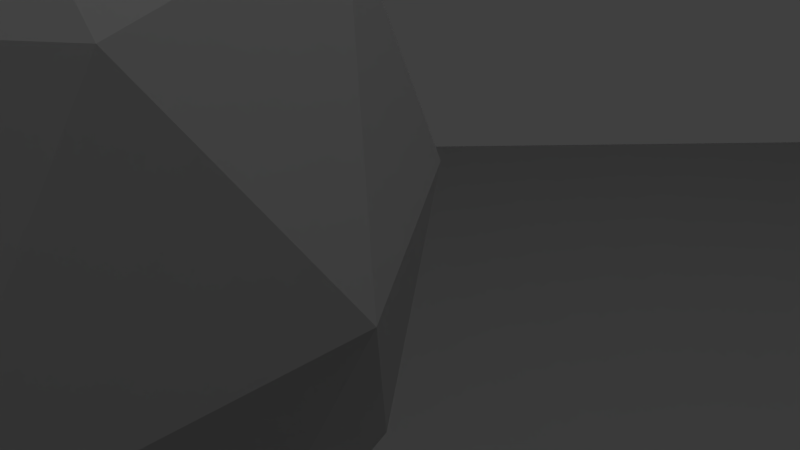# Source: untitled.blend  (saved by Blender 2.63.0; exported with 4.5.12 LTS)
import bpy
from mathutils import Matrix  # noqa: F401  (used for matrix-valued properties, if any)

bpy.ops.wm.read_factory_settings(use_empty=True)
scene = bpy.context.scene
scene.name = 'Scene'

# ---- collections
col_collection_1 = bpy.data.collections.new('Collection 1'); scene.collection.children.link(col_collection_1)

# ---- materials (node trees are filled in below, after node groups)
mat_material_001 = bpy.data.materials.new('Material.001')
mat_material_001.alpha_threshold = 0.0
mat_material_001.use_transparent_shadow = False
mat_material_001.roughness = 0.5
mat_material_001.specular_intensity = 0.674
mat_material_001.line_color = (0.0, 0.0, 0.0, 1.0)
mat_material_002 = bpy.data.materials.new('Material.002')
mat_material_002.alpha_threshold = 0.0
mat_material_002.use_transparent_shadow = False
mat_material_002.roughness = 0.5
mat_material_002.line_color = (0.0, 0.0, 0.0, 1.0)
mat_material = bpy.data.materials.new('Material')
mat_material.alpha_threshold = 0.0
mat_material.use_transparent_shadow = False
mat_material.roughness = 0.5
mat_material.line_color = (0.0, 0.0, 0.0, 1.0)

# ---- material node trees

# ---- world
world_world = bpy.data.worlds.new('World'); scene.world = world_world
world_world.color = (0.05088, 0.05088, 0.05088)
world_world.use_sun_shadow = False
world_world.sun_shadow_jitter_overblur = 0.0
world_world.cycles.sampling_method = 'MANUAL'
world_world.cycles.sample_map_resolution = 256

# ---- cameras
cam_camera = bpy.data.cameras.new('Camera')
cam_camera.clip_end = 100.0
cam_camera.lens = 35.0
cam_camera.sensor_width = 32.0
cam_camera.sensor_height = 18.0
cam_camera.ortho_scale = 7.314
cam_camera.dof.focus_distance = 0.0
cam_camera.dof.aperture_fstop = 128.0

# ---- lights
light_point = bpy.data.lights.new('Point', 'POINT')
light_point.transmission_factor = 0.0
light_point.energy = 1e+04
light_point.shadow_buffer_clip_start = 0.5
light_point.shadow_soft_size = 1.0
light_point.shadow_maximum_resolution = 0.006
light_point.use_absolute_resolution = True
light_point.cycles.use_multiple_importance_sampling = False
light_sun = bpy.data.lights.new('Sun', 'SUN')
light_sun.transmission_factor = 0.0
light_sun.angle = 1.571
light_sun.energy = 1.0
light_sun.shadow_buffer_clip_start = 0.5
light_sun.shadow_soft_size = 1.0
light_sun.shadow_cascade_max_distance = 1000.0
light_sun.cycles.use_multiple_importance_sampling = False

# ---- meshes
me_log = bpy.data.meshes.new('Log')
me_log.from_pydata([(-1.0, -1.0, -1.0), (-1.0, 1.0, -1.0), (1.0, 1.0, -1.0), (1.0, -1.0, -1.0), (-1.0, -1.0, 1.0), (-1.0, 1.0, 1.0), (1.0, 1.0, 1.0), (1.0, -1.0, 1.0)], [], [(4, 5, 1, 0), (5, 6, 2, 1), (6, 7, 3, 2), (7, 4, 0, 3), (0, 1, 2, 3), (7, 6, 5, 4)])
me_log.materials.append(mat_material_001)
me_log.use_remesh_preserve_volume = False
me_log.use_remesh_preserve_attributes = False
me_log.use_mirror_vertex_groups = False
me_log.update()
me_cube_001 = bpy.data.meshes.new('Cube.001')
me_cube_001.from_pydata([(-1.0, -1.0, -1.0), (-1.0, 1.0, -1.0), (1.0, 1.0, -1.0), (1.0, -1.0, -1.0), (-1.0, -1.0, 1.0), (-1.0, 1.0, 1.0), (1.0, 1.0, 1.0), (1.0, -1.0, 1.0)], [], [(4, 5, 1, 0), (5, 6, 2, 1), (6, 7, 3, 2), (7, 4, 0, 3), (0, 1, 2, 3), (7, 6, 5, 4)])
_uv = me_cube_001.uv_layers.new(name='UV coord')
_uv.uv.foreach_set('vector', [0.6972, 0.5894, 1.697, 0.5894, 1.697, -0.4106, 0.6972, -0.4106, 0.0, 0.5894, 1.0, 0.5894, 1.0, -0.4106, 0.0, -0.4106, 0.6972, 0.5894, -0.3028, 0.5894, -0.3028, -0.4106, 0.6972, -0.4106, 0.0, 0.5894, -1.0, 0.5894, -1.0, -0.4106, 0.0, -0.4106, 0.0, 0.6972, 0.0, 1.697, 1.0, 1.697, 1.0, 0.6972, 0.0, 0.6972, 0.0, 1.697, -1.0, 1.697, -1.0, 0.6972])
me_cube_001.materials.append(mat_material_002)
me_cube_001.use_remesh_preserve_volume = False
me_cube_001.use_remesh_preserve_attributes = False
me_cube_001.use_mirror_vertex_groups = False
me_cube_001.update()
me_icosphere = bpy.data.meshes.new('Icosphere')
me_icosphere.from_pydata([(0.0, 0.0, -1.0), (0.7236, -0.5257, -0.4472), (-0.2764, -0.8506, -0.4472), (-0.8944, 0.0, -0.4472), (-0.2764, 0.8506, -0.4472), (0.7236, 0.5257, -0.4472), (0.2764, -0.8506, 0.4472), (-0.7236, -0.5257, 0.4472), (-0.7236, 0.5257, 0.4472), (0.2764, 0.8506, 0.4472), (0.8944, 0.0, 0.4472), (0.0, 0.0, 1.0), (0.4253, -0.309, -0.8507), (0.2629, -0.809, -0.5257), (-0.1625, -0.5, -0.8507), (0.4253, 0.309, -0.8507), (0.8506, 0.0, -0.5257), (-0.6882, -0.5, -0.5257), (-0.5257, 0.0, -0.8507), (-0.6882, 0.5, -0.5257), (-0.1625, 0.5, -0.8507), (0.2629, 0.809, -0.5257), (0.9511, 0.309, 0.0), (0.9511, -0.309, 0.0), (0.5878, -0.809, 0.0), (0.0, -1.0, 0.0), (-0.5878, -0.809, 0.0), (-0.9511, -0.309, 0.0), (-0.9511, 0.309, 0.0), (-0.5878, 0.809, 0.0), (0.0, 1.0, 0.0), (0.5878, 0.809, 0.0), (0.6882, -0.5, 0.5257), (-0.2629, -0.809, 0.5257), (-0.8506, 0.0, 0.5257), (-0.2629, 0.809, 0.5257), (0.6882, 0.5, 0.5257), (0.5257, 0.0, 0.8507), (0.1625, -0.5, 0.8507), (-0.4253, -0.309, 0.8507), (-0.4253, 0.309, 0.8507), (0.1625, 0.5, 0.8507)], [], [(0, 12, 14), (1, 12, 16), (0, 14, 18), (0, 18, 20), (0, 20, 15), (1, 16, 23), (2, 13, 25), (3, 17, 27), (4, 19, 29), (5, 21, 31), (1, 23, 24), (2, 25, 26), (3, 27, 28), (4, 29, 30), (5, 31, 22), (6, 32, 38), (7, 33, 39), (8, 34, 40), (9, 35, 41), (10, 36, 37), (14, 13, 2), (14, 12, 13), (12, 1, 13), (16, 15, 5), (16, 12, 15), (12, 0, 15), (18, 17, 3), (18, 14, 17), (14, 2, 17), (20, 19, 4), (20, 18, 19), (18, 3, 19), (15, 21, 5), (15, 20, 21), (20, 4, 21), (23, 22, 10), (23, 16, 22), (16, 5, 22), (25, 24, 6), (25, 13, 24), (13, 1, 24), (27, 26, 7), (27, 17, 26), (17, 2, 26), (29, 28, 8), (29, 19, 28), (19, 3, 28), (31, 30, 9), (31, 21, 30), (21, 4, 30), (24, 32, 6), (24, 23, 32), (23, 10, 32), (26, 33, 7), (26, 25, 33), (25, 6, 33), (28, 34, 8), (28, 27, 34), (27, 7, 34), (30, 35, 9), (30, 29, 35), (29, 8, 35), (22, 36, 10), (22, 31, 36), (31, 9, 36), (38, 37, 11), (38, 32, 37), (32, 10, 37), (39, 38, 11), (39, 33, 38), (33, 6, 38), (40, 39, 11), (40, 34, 39), (34, 7, 39), (41, 40, 11), (41, 35, 40), (35, 8, 40), (37, 41, 11), (37, 36, 41), (36, 9, 41)])
_uv = me_icosphere.uv_layers.new(name='UVMap')
_uv.uv.foreach_set('vector', [0.4953, 0.8529, 0.8613, 0.9599, 0.6585, 0.7914, 0.9532, 0.7914, 0.8613, 0.9599, 1.104, 0.8018, 0.4953, 0.8529, 0.6585, 0.7914, 0.5393, 0.6854, 0.4953, 0.8529, 0.5393, 0.6854, 0.4166, 0.7045, 0.4953, 0.8529, 0.4166, 0.7045, 0.2972, 0.8374, 0.9532, 0.7914, 1.104, 0.8018, 1.019, 0.6457, 0.7289, 0.65, 0.8158, 0.7618, 0.8101, 0.562, 0.5588, 0.513, 0.6384, 0.594, 0.6256, 0.3956, 0.3824, 0.5397, 0.4709, 0.531, 0.4092, 0.3715, 0.2096, 0.7005, 0.3058, 0.6378, 0.2197, 0.5253, 0.9532, 0.7914, 1.019, 0.6457, 0.9092, 0.6285, 0.7289, 0.65, 0.8101, 0.562, 0.7197, 0.4747, 0.5588, 0.513, 0.6256, 0.3956, 0.5192, 0.3543, 0.3824, 0.5397, 0.4092, 0.3715, 0.3101, 0.438, 0.2096, 0.7005, 0.2197, 0.5253, 0.1256, 0.6044, 0.8824, 0.4603, 0.9709, 0.469, 0.9166, 0.2955, 0.7096, 0.2995, 0.8058, 0.3622, 0.7972, 0.1626, 0.4532, 0.2086, 0.6044, 0.1982, 0.3613, 0.04008, 0.2289, 0.35, 0.3158, 0.2382, 0.1585, 0.2086, 0.0588, 0.487, 0.1384, 0.406, 0.03933, 0.3146, 0.6585, 0.7914, 0.8158, 0.7618, 0.7289, 0.65, 0.6585, 0.7914, 0.8613, 0.9599, 0.8158, 0.7618, 0.8613, 0.9599, 0.9532, 0.7914, 0.8158, 0.7618, 0.1044, 0.8018, 0.2972, 0.8374, 0.2096, 0.7005, 1.104, 0.8018, 0.8613, 0.9599, 1.297, 0.8374, 0.8613, 0.9599, 0.4953, 0.8529, 1.297, 0.8374, 0.5393, 0.6854, 0.6384, 0.594, 0.5588, 0.513, 0.5393, 0.6854, 0.6585, 0.7914, 0.6384, 0.594, 0.6585, 0.7914, 0.7289, 0.65, 0.6384, 0.594, 0.4166, 0.7045, 0.4709, 0.531, 0.3824, 0.5397, 0.4166, 0.7045, 0.5393, 0.6854, 0.4709, 0.531, 0.5393, 0.6854, 0.5588, 0.513, 0.4709, 0.531, 0.2972, 0.8374, 0.3058, 0.6378, 0.2096, 0.7005, 0.2972, 0.8374, 0.4166, 0.7045, 0.3058, 0.6378, 0.4166, 0.7045, 0.3824, 0.5397, 0.3058, 0.6378, 0.01923, 0.6457, 0.1256, 0.6044, 0.0588, 0.487, 0.01923, 0.6457, 0.1044, 0.8018, 0.1256, 0.6044, 0.1044, 0.8018, 0.2096, 0.7005, 0.1256, 0.6044, 0.8101, 0.562, 0.9092, 0.6285, 0.8824, 0.4603, 0.8101, 0.562, 0.8158, 0.7618, 0.9092, 0.6285, 0.8158, 0.7618, 0.9532, 0.7914, 0.9092, 0.6285, 0.6256, 0.3956, 0.7197, 0.4747, 0.7096, 0.2995, 0.6256, 0.3956, 0.6384, 0.594, 0.7197, 0.4747, 0.6384, 0.594, 0.7289, 0.65, 0.7197, 0.4747, 0.4092, 0.3715, 0.5192, 0.3543, 0.4532, 0.2086, 0.4092, 0.3715, 0.4709, 0.531, 0.5192, 0.3543, 0.4709, 0.531, 0.5588, 0.513, 0.5192, 0.3543, 0.2197, 0.5253, 0.3101, 0.438, 0.2289, 0.35, 0.2197, 0.5253, 0.3058, 0.6378, 0.3101, 0.438, 0.3058, 0.6378, 0.3824, 0.5397, 0.3101, 0.438, 0.9092, 0.6285, 0.9709, 0.469, 0.8824, 0.4603, 0.9092, 0.6285, 1.019, 0.6457, 0.9709, 0.469, 1.019, 0.6457, 1.059, 0.487, 0.9709, 0.469, 0.7197, 0.4747, 0.8058, 0.3622, 0.7096, 0.2995, 0.7197, 0.4747, 0.8101, 0.562, 0.8058, 0.3622, 0.8101, 0.562, 0.8824, 0.4603, 0.8058, 0.3622, 0.5192, 0.3543, 0.6044, 0.1982, 0.4532, 0.2086, 0.5192, 0.3543, 0.6256, 0.3956, 0.6044, 0.1982, 0.6256, 0.3956, 0.7096, 0.2995, 0.6044, 0.1982, 0.3101, 0.438, 0.3158, 0.2382, 0.2289, 0.35, 0.3101, 0.438, 0.4092, 0.3715, 0.3158, 0.2382, 0.4092, 0.3715, 0.4532, 0.2086, 0.3158, 0.2382, 0.1256, 0.6044, 0.1384, 0.406, 0.0588, 0.487, 0.1256, 0.6044, 0.2197, 0.5253, 0.1384, 0.406, 0.2197, 0.5253, 0.2289, 0.35, 0.1384, 0.406, 0.9166, 0.2955, 1.039, 0.3146, 0.9953, 0.1471, 0.9166, 0.2955, 0.9709, 0.469, 1.039, 0.3146, 0.9709, 0.469, 1.059, 0.487, 1.039, 0.3146, 0.7972, 0.1626, 0.9166, 0.2955, 0.9953, 0.1471, 0.7972, 0.1626, 0.8058, 0.3622, 0.9166, 0.2955, 0.8058, 0.3622, 0.8824, 0.4603, 0.9166, 0.2955, 1.361, 0.04008, 0.7972, 0.1626, 0.9953, 0.1471, 0.3613, 0.04008, 0.6044, 0.1982, 0.7972, 0.1626, 0.6044, 0.1982, 0.7096, 0.2995, 0.7972, 0.1626, 1.158, 0.2086, 1.361, 0.04008, 0.9953, 0.1471, 0.1585, 0.2086, 0.3158, 0.2382, 0.3613, 0.04008, 0.3158, 0.2382, 0.4532, 0.2086, 0.3613, 0.04008, 1.039, 0.3146, 1.158, 0.2086, 0.9953, 0.1471, 0.03933, 0.3146, 0.1384, 0.406, 0.1585, 0.2086, 0.1384, 0.406, 0.2289, 0.35, 0.1585, 0.2086])
_ca = me_icosphere.color_attributes.new('Col', 'BYTE_COLOR', 'CORNER')
_ca.data.foreach_set('color', [1.0, 1.0, 1.0, 1.0, 1.0, 1.0, 1.0, 1.0, 1.0, 1.0, 1.0, 1.0, 1.0, 1.0, 1.0, 1.0, 1.0, 1.0, 1.0, 1.0, 1.0, 1.0, 1.0, 1.0, 1.0, 1.0, 1.0, 1.0, 1.0, 1.0, 1.0, 1.0, 1.0, 1.0, 1.0, 1.0, 1.0, 1.0, 1.0, 1.0, 1.0, 1.0, 1.0, 1.0, 1.0, 1.0, 1.0, 1.0, 1.0, 1.0, 1.0, 1.0, 1.0, 1.0, 1.0, 1.0, 1.0, 1.0, 1.0, 1.0, 1.0, 1.0, 1.0, 1.0, 1.0, 1.0, 1.0, 1.0, 1.0, 1.0, 1.0, 1.0, 1.0, 1.0, 1.0, 1.0, 1.0, 1.0, 1.0, 1.0, 1.0, 1.0, 1.0, 1.0, 1.0, 1.0, 1.0, 1.0, 1.0, 1.0, 1.0, 1.0, 1.0, 1.0, 1.0, 1.0, 1.0, 1.0, 1.0, 1.0, 1.0, 1.0, 1.0, 1.0, 1.0, 1.0, 1.0, 1.0, 1.0, 1.0, 1.0, 1.0, 1.0, 1.0, 1.0, 1.0, 1.0, 1.0, 1.0, 1.0, 1.0, 1.0, 1.0, 1.0, 1.0, 1.0, 1.0, 1.0, 1.0, 1.0, 1.0, 1.0, 1.0, 1.0, 1.0, 1.0, 1.0, 1.0, 1.0, 1.0, 1.0, 1.0, 1.0, 1.0, 1.0, 1.0, 1.0, 1.0, 1.0, 1.0, 1.0, 1.0, 1.0, 1.0, 1.0, 1.0, 1.0, 1.0, 1.0, 1.0, 1.0, 1.0, 1.0, 1.0, 1.0, 1.0, 1.0, 1.0, 1.0, 1.0, 1.0, 1.0, 1.0, 1.0, 1.0, 1.0, 1.0, 1.0, 1.0, 1.0, 1.0, 1.0, 1.0, 1.0, 1.0, 1.0, 1.0, 1.0, 1.0, 1.0, 1.0, 1.0, 1.0, 1.0, 1.0, 1.0, 1.0, 1.0, 1.0, 1.0, 1.0, 1.0, 1.0, 1.0, 1.0, 1.0, 1.0, 1.0, 1.0, 1.0, 1.0, 1.0, 1.0, 1.0, 1.0, 1.0, 1.0, 1.0, 1.0, 1.0, 1.0, 1.0, 1.0, 1.0, 1.0, 1.0, 1.0, 1.0, 1.0, 1.0, 1.0, 1.0, 1.0, 1.0, 1.0, 1.0, 1.0, 1.0, 1.0, 1.0, 1.0, 1.0, 1.0, 1.0, 1.0, 1.0, 1.0, 1.0, 1.0, 1.0, 1.0, 1.0, 1.0, 1.0, 1.0, 1.0, 1.0, 1.0, 1.0, 1.0, 1.0, 1.0, 1.0, 1.0, 1.0, 1.0, 1.0, 1.0, 1.0, 1.0, 1.0, 1.0, 1.0, 1.0, 1.0, 1.0, 1.0, 1.0, 1.0, 1.0, 1.0, 1.0, 1.0, 1.0, 1.0, 1.0, 1.0, 1.0, 1.0, 1.0, 1.0, 1.0, 1.0, 1.0, 1.0, 1.0, 1.0, 1.0, 1.0, 1.0, 1.0, 1.0, 1.0, 1.0, 1.0, 1.0, 1.0, 1.0, 1.0, 1.0, 1.0, 1.0, 1.0, 1.0, 1.0, 1.0, 1.0, 1.0, 1.0, 1.0, 1.0, 1.0, 1.0, 1.0, 1.0, 1.0, 1.0, 1.0, 1.0, 1.0, 1.0, 1.0, 1.0, 1.0, 1.0, 1.0, 1.0, 1.0, 1.0, 1.0, 1.0, 1.0, 1.0, 1.0, 1.0, 1.0, 1.0, 1.0, 1.0, 1.0, 1.0, 1.0, 1.0, 1.0, 1.0, 1.0, 1.0, 1.0, 1.0, 1.0, 1.0, 1.0, 1.0, 1.0, 1.0, 1.0, 1.0, 1.0, 1.0, 1.0, 1.0, 1.0, 1.0, 1.0, 1.0, 1.0, 1.0, 1.0, 1.0, 1.0, 1.0, 1.0, 1.0, 1.0, 1.0, 1.0, 1.0, 1.0, 1.0, 1.0, 1.0, 1.0, 1.0, 1.0, 1.0, 1.0, 1.0, 1.0, 1.0, 1.0, 1.0, 1.0, 1.0, 1.0, 1.0, 1.0, 1.0, 1.0, 1.0, 1.0, 1.0, 1.0, 1.0, 1.0, 1.0, 1.0, 1.0, 1.0, 1.0, 1.0, 1.0, 1.0, 1.0, 1.0, 1.0, 1.0, 1.0, 1.0, 1.0, 1.0, 1.0, 1.0, 1.0, 1.0, 1.0, 1.0, 1.0, 1.0, 1.0, 1.0, 1.0, 1.0, 1.0, 1.0, 1.0, 1.0, 1.0, 1.0, 1.0, 1.0, 1.0, 1.0, 1.0, 1.0, 1.0, 1.0, 1.0, 1.0, 1.0, 1.0, 1.0, 1.0, 1.0, 1.0, 1.0, 1.0, 1.0, 1.0, 1.0, 1.0, 1.0, 1.0, 1.0, 1.0, 1.0, 1.0, 1.0, 1.0, 1.0, 1.0, 1.0, 1.0, 1.0, 1.0, 1.0, 1.0, 1.0, 1.0, 1.0, 1.0, 1.0, 1.0, 1.0, 1.0, 1.0, 1.0, 1.0, 1.0, 1.0, 1.0, 1.0, 1.0, 1.0, 1.0, 1.0, 1.0, 1.0, 1.0, 1.0, 1.0, 1.0, 1.0, 1.0, 1.0, 1.0, 1.0, 1.0, 1.0, 1.0, 1.0, 1.0, 1.0, 1.0, 1.0, 1.0, 1.0, 1.0, 1.0, 1.0, 1.0, 1.0, 1.0, 1.0, 1.0, 1.0, 1.0, 1.0, 1.0, 1.0, 1.0, 1.0, 1.0, 1.0, 1.0, 1.0, 1.0, 1.0, 1.0, 1.0, 1.0, 1.0, 1.0, 1.0, 1.0, 1.0, 1.0, 1.0, 1.0, 1.0, 1.0, 1.0, 1.0, 1.0, 1.0, 1.0, 1.0, 1.0, 1.0, 1.0, 1.0, 1.0, 1.0, 1.0, 1.0, 1.0, 1.0, 1.0, 1.0, 1.0, 1.0, 1.0, 1.0, 1.0, 1.0, 1.0, 1.0, 1.0, 1.0, 1.0, 1.0, 1.0, 1.0, 1.0, 1.0, 1.0, 1.0, 1.0, 1.0, 1.0, 1.0, 1.0, 1.0, 1.0, 1.0, 1.0, 1.0, 1.0, 1.0, 1.0, 1.0, 1.0, 1.0, 1.0, 1.0, 1.0, 1.0, 1.0, 1.0, 1.0, 1.0, 1.0, 1.0, 1.0, 1.0, 1.0, 1.0, 1.0, 1.0, 1.0, 1.0, 1.0, 1.0, 1.0, 1.0, 1.0, 1.0, 1.0, 1.0, 1.0, 1.0, 1.0, 1.0, 1.0, 1.0, 1.0, 1.0, 1.0, 1.0, 1.0, 1.0, 1.0, 1.0, 1.0, 1.0, 1.0, 1.0, 1.0, 1.0, 1.0, 1.0, 1.0, 1.0, 1.0, 1.0, 1.0, 1.0, 1.0, 1.0, 1.0, 1.0, 1.0, 1.0, 1.0, 1.0, 1.0, 1.0, 1.0, 1.0, 1.0, 1.0, 1.0, 1.0, 1.0, 1.0, 1.0, 1.0, 1.0, 1.0, 1.0, 1.0, 1.0, 1.0, 1.0, 1.0, 1.0, 1.0, 1.0, 1.0, 1.0, 1.0, 1.0, 1.0, 1.0, 1.0, 1.0, 1.0, 1.0, 1.0, 1.0, 1.0, 1.0, 1.0, 1.0, 1.0, 1.0, 1.0, 1.0, 1.0, 1.0, 1.0, 1.0, 1.0, 1.0, 1.0, 1.0, 1.0, 1.0, 1.0, 1.0, 1.0, 1.0, 1.0, 1.0, 1.0, 1.0, 1.0, 1.0, 1.0, 1.0, 1.0, 1.0, 1.0, 1.0, 1.0, 1.0, 1.0, 1.0, 1.0, 1.0, 1.0, 1.0, 1.0, 1.0, 1.0, 1.0, 1.0, 1.0, 1.0, 1.0, 1.0, 1.0, 1.0, 1.0, 1.0, 1.0, 1.0, 1.0, 1.0, 1.0, 1.0, 1.0, 1.0, 1.0, 1.0, 1.0, 1.0, 1.0, 1.0, 1.0, 1.0, 1.0, 1.0, 1.0, 1.0, 1.0, 1.0, 1.0, 1.0, 1.0, 1.0, 1.0, 1.0, 1.0, 1.0, 1.0, 1.0, 1.0, 1.0, 1.0, 1.0, 1.0, 1.0, 1.0, 1.0, 1.0, 1.0, 1.0, 1.0, 1.0, 1.0, 1.0, 1.0, 1.0, 1.0, 1.0, 1.0, 1.0, 1.0, 1.0, 1.0, 1.0, 1.0, 1.0, 1.0, 1.0, 1.0, 1.0, 1.0, 1.0, 1.0, 1.0, 1.0, 1.0, 1.0, 1.0, 1.0, 1.0, 1.0, 1.0, 1.0, 1.0, 1.0, 1.0, 1.0, 1.0, 1.0, 1.0, 1.0, 1.0, 1.0, 1.0, 1.0, 1.0, 1.0, 1.0, 1.0, 1.0, 1.0, 1.0, 1.0, 1.0, 1.0, 1.0, 1.0, 1.0, 1.0, 1.0, 1.0, 1.0, 1.0, 1.0, 1.0, 1.0, 1.0, 1.0, 1.0, 1.0, 1.0, 1.0, 1.0, 1.0, 1.0, 1.0, 1.0, 1.0, 1.0, 1.0, 1.0, 1.0, 1.0, 1.0, 1.0, 1.0, 1.0, 1.0, 1.0, 1.0, 1.0, 1.0, 1.0, 1.0, 1.0, 1.0, 1.0, 1.0, 1.0, 1.0, 1.0, 1.0, 1.0, 1.0, 1.0, 1.0, 1.0, 1.0, 1.0, 1.0, 1.0, 1.0, 1.0, 1.0, 1.0, 1.0, 1.0, 1.0, 1.0, 1.0, 1.0, 1.0, 1.0, 1.0, 1.0, 1.0, 1.0, 1.0, 1.0, 1.0, 1.0, 1.0, 1.0, 1.0, 1.0, 1.0, 1.0, 1.0, 1.0, 1.0, 1.0, 1.0, 1.0, 1.0, 1.0, 1.0, 1.0, 1.0, 1.0, 1.0, 1.0, 1.0, 1.0])
me_icosphere.materials.append(mat_material_001)
me_icosphere.use_remesh_preserve_volume = False
me_icosphere.use_remesh_preserve_attributes = False
me_icosphere.use_mirror_vertex_groups = False
me_icosphere.update()
me_cube = bpy.data.meshes.new('Cube')
me_cube.from_pydata([(-1.0, -1.0, -1.0), (-1.0, 1.0, -1.0), (1.0, 1.0, -1.0), (1.0, -1.0, -1.0), (-1.0, -1.0, 1.0), (-1.0, 1.0, 1.0), (1.0, 1.0, 1.0), (1.0, -1.0, 1.0)], [], [(4, 5, 1, 0), (5, 6, 2, 1), (6, 7, 3, 2), (7, 4, 0, 3), (0, 1, 2, 3), (7, 6, 5, 4)])
_uv = me_cube.uv_layers.new(name='UVMap')
_uv.uv.foreach_set('vector', [0.0, 0.7623, 1.0, 0.7623, 1.0, -0.2377, 0.0, -0.2377, 0.0, 0.7623, 1.0, 0.7623, 1.0, -0.2377, 0.0, -0.2377, 0.0, 0.7623, -1.0, 0.7623, -1.0, -0.2377, 0.0, -0.2377, 0.0, 0.7623, -1.0, 0.7623, -1.0, -0.2377, 0.0, -0.2377, 0.0, 0.0, 0.0, 1.0, 1.0, 1.0, 1.0, 0.0, 0.0, 0.0, 0.0, 1.0, -1.0, 1.0, -1.0, 0.0])
me_cube.materials.append(mat_material)
me_cube.use_remesh_preserve_volume = False
me_cube.use_remesh_preserve_attributes = False
me_cube.use_mirror_vertex_groups = False
me_cube.update()

# ---- objects
ob_log = bpy.data.objects.new('Log', me_log)
ob_point = bpy.data.objects.new('Point', light_point)
ob_sun = bpy.data.objects.new('Sun', light_sun)
ob_cube_001 = bpy.data.objects.new('Cube.001', me_cube_001)
ob_icosphere = bpy.data.objects.new('Icosphere', me_icosphere)
ob_cube = bpy.data.objects.new('Cube', me_cube)
ob_camera = bpy.data.objects.new('Camera', cam_camera)

# ---- transforms, parenting, visibility, modifiers, constraints
ob_log.location = (40.39, -0.2827, 8.688)
ob_log.rotation_euler = (-1.646, -0.0, 0.0)
ob_log.scale = (3.248, 4.06, 0.406)
ob_log.lineart.crease_threshold = 0.0
ob_point.location = (4.448, 21.74, 57.77)
ob_point.lineart.crease_threshold = 0.0
ob_sun.location = (-171.2, -303.1, 295.0)
ob_sun.lineart.crease_threshold = 0.0
ob_cube_001.location = (0.0, -50.61, -7.414)
ob_cube_001.scale = (6.987, 6.987, 6.987)
ob_cube_001.lineart.crease_threshold = 0.0
ob_icosphere.location = (-22.07, 0.0, -5.628)
ob_icosphere.scale = (-17.68, -17.68, -17.68)
ob_icosphere.lineart.crease_threshold = 0.0
ob_cube.location = (0.0, 0.0, 90.93)
ob_cube.scale = (121.3, 121.3, 121.3)
ob_cube.lineart.crease_threshold = 0.0
ob_camera.location = (8.438, -6.477, 6.207)
ob_camera.rotation_euler = (1.109, 0.01082, 0.8149)
ob_camera.lock_rotations_4d = False
ob_camera.empty_display_type = 'ARROWS'
ob_camera.color = (0.0, 0.0, 0.0, 0.0)
ob_camera.display_type = 'WIRE'
ob_camera.lineart.crease_threshold = 0.0

# ---- collection membership
col_collection_1.objects.link(ob_log)
col_collection_1.objects.link(ob_point)
col_collection_1.objects.link(ob_sun)
col_collection_1.objects.link(ob_cube_001)
col_collection_1.objects.link(ob_icosphere)
col_collection_1.objects.link(ob_cube)
col_collection_1.objects.link(ob_camera)

# ---- scene / render settings (as saved in the file)
scene.camera = ob_camera
scene.frame_start = 1; scene.frame_end = 250; scene.frame_set(1)
scene.render.engine = 'BLENDER_EEVEE_NEXT'
scene.render.image_settings.color_mode = 'RGB'
scene.render.image_settings.compression = 90
scene.render.resolution_percentage = 50
scene.render.dither_intensity = 0.0
scene.render.bake_margin = 2
scene.render.bake_bias = 0.0
scene.cycles.use_denoising = False
scene.cycles.samples = 10
scene.cycles.sampling_pattern = 'TABULATED_SOBOL'
scene.cycles.light_sampling_threshold = 0.0
scene.cycles.use_adaptive_sampling = False
scene.cycles.use_light_tree = False
scene.cycles.blur_glossy = 0.0
scene.cycles.volume_bounces = 1
scene.cycles.pixel_filter_type = 'GAUSSIAN'
scene.cycles.sample_clamp_indirect = 0.0
scene.view_settings.view_transform = 'Standard'
bpy.context.view_layer.update()

